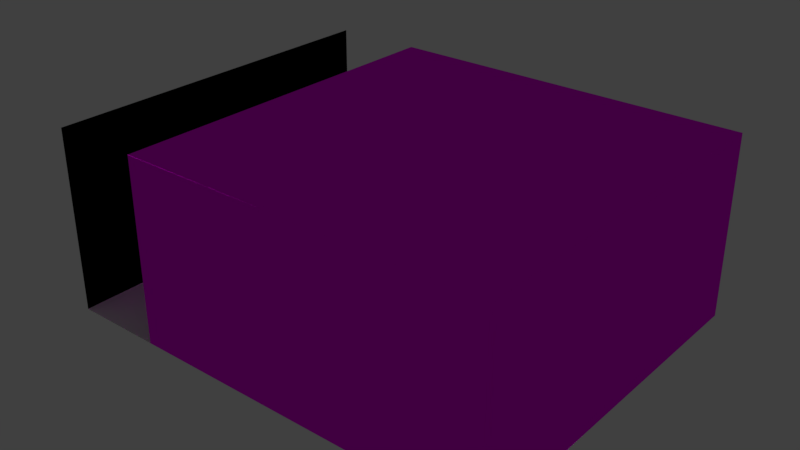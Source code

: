 # Source: Level_01_Room.blend  (saved by Blender 2.79.0; exported with 4.5.12 LTS)
import bpy
from mathutils import Matrix  # noqa: F401  (used for matrix-valued properties, if any)

bpy.ops.wm.read_factory_settings(use_empty=True)
scene = bpy.context.scene
scene.name = 'Scene'

# ---- collections
col_collection_1 = bpy.data.collections.new('Collection 1'); scene.collection.children.link(col_collection_1)

# ---- images (referenced by path relative to the original .blend; pixels are not part of the script)
import os
ASSET_DIR = os.environ.get("B2B_ASSET_DIR", "")  # directory of the original .blend (textures are referenced by path, not embedded)
HERE = os.path.dirname(os.path.abspath(__file__))  # packed textures are extracted next to this script under _unpacked/

def load_image(name, relpath, width, height, colorspace="sRGB"):
    """Load a texture the original file referenced (path relative to the .blend, or extracted next to this script)."""
    p = next((c for c in (os.path.join(HERE, relpath), os.path.join(ASSET_DIR, relpath)) if relpath and os.path.exists(c)), "")
    if p:
        img = bpy.data.images.load(p, check_existing=True)
        img.name = name
    else:  # same state as the original file: an image datablock whose file is absent (Cycles renders it pink)
        img = bpy.data.images.new(name, width, height)
        img.source = "FILE"
        img.filepath = "//" + (relpath or name)
    img.colorspace_settings.name = colorspace
    return img
img_wall_jpg_001 = load_image('Wall.jpg.001', 'Wall.jpg', 1024, 1024, 'sRGB')
img_texturescom_plasterceiling_jpg_003 = load_image('TexturesCom_PlasterCeiling.jpg.003', 'TexturesCom_PlasterCeiling.jpg', 1024, 1024, 'sRGB')
img_floor_jpg = load_image('Floor.jpg', 'Floor.jpg', 1024, 1024, 'sRGB')

# ---- materials (node trees are filled in below, after node groups)
mat_material_003 = bpy.data.materials.new('Material.003')
mat_material_003.alpha_threshold = 0.0
mat_material_003.roughness = 0.5
mat_material_004 = bpy.data.materials.new('Material.004')
mat_material_004.alpha_threshold = 0.0
mat_material_004.roughness = 0.5
mat_material_005 = bpy.data.materials.new('Material.005')
mat_material_005.alpha_threshold = 0.0
mat_material_005.roughness = 0.5
mat_material_002 = bpy.data.materials.new('Material.002')
mat_material_002.alpha_threshold = 0.0
mat_material_002.roughness = 0.5

# ---- material node trees
mat_material_003.use_nodes = True; mat_material_003.node_tree.nodes.clear()
_N = mat_material_003.node_tree.nodes; _L = mat_material_003.node_tree.links
n0 = _N.new('ShaderNodeOutputMaterial'); n0.name = 'Material Output'; n0.location = (300, 300)
n1 = _N.new('ShaderNodeBsdfDiffuse'); n1.name = 'Diffuse BSDF'; n1.location = (10, 300)
n2 = _N.new('ShaderNodeTexImage'); n2.name = 'Image Texture'; n2.location = (-180, 300)
n2.width = 140
n2.image = img_wall_jpg_001
_L.new(n1.outputs[0], n0.inputs[0])
_L.new(n2.outputs[0], n1.inputs[0])
n0.is_active_output = True
mat_material_004.use_nodes = True; mat_material_004.node_tree.nodes.clear()
_N = mat_material_004.node_tree.nodes; _L = mat_material_004.node_tree.links
n0 = _N.new('ShaderNodeOutputMaterial'); n0.name = 'Material Output'; n0.location = (300, 300)
n1 = _N.new('ShaderNodeBsdfDiffuse'); n1.name = 'Diffuse BSDF'; n1.location = (10, 300)
n1.inputs[0].default_value = (0.0, 0.0, 0.0, 1.0)
_L.new(n1.outputs[0], n0.inputs[0])
n0.is_active_output = True
mat_material_005.use_nodes = True; mat_material_005.node_tree.nodes.clear()
_N = mat_material_005.node_tree.nodes; _L = mat_material_005.node_tree.links
n0 = _N.new('ShaderNodeOutputMaterial'); n0.name = 'Material Output'; n0.location = (300, 300)
n1 = _N.new('ShaderNodeBsdfDiffuse'); n1.name = 'Diffuse BSDF'; n1.location = (10, 300)
n2 = _N.new('ShaderNodeTexImage'); n2.name = 'Image Texture'; n2.location = (-180, 300)
n2.width = 140
n2.image = img_texturescom_plasterceiling_jpg_003
_L.new(n1.outputs[0], n0.inputs[0])
_L.new(n2.outputs[0], n1.inputs[0])
n0.is_active_output = True
mat_material_002.use_nodes = True; mat_material_002.node_tree.nodes.clear()
_N = mat_material_002.node_tree.nodes; _L = mat_material_002.node_tree.links
n0 = _N.new('ShaderNodeOutputMaterial'); n0.name = 'Material Output'; n0.location = (555, 328)
n1 = _N.new('ShaderNodeTexImage'); n1.name = 'Image Texture'; n1.location = (101, 413)
n1.width = 140
n1.image = img_floor_jpg
n2 = _N.new('ShaderNodeMapping'); n2.name = 'Mapping'; n2.location = (-248, 413)
n2.vector_type = 'TEXTURE'
n2.inputs[3].default_value = (0.1, 0.1, 0.1)
n3 = _N.new('ShaderNodeTexCoord'); n3.name = 'Texture Coordinate'; n3.location = (-428, 350)
n4 = _N.new('ShaderNodeEmission'); n4.name = 'Emission'; n4.location = (323, 332)
n5 = _N.new('ShaderNodeVectorMath'); n5.name = 'Vector Math'; n5.location = (0, 0)
n5.operation = 'MAXIMUM'
n5.inputs[1].default_value = (15.0, 15.0, 0.0)
n6 = _N.new('ShaderNodeVectorMath'); n6.name = 'Vector Math.001'; n6.location = (0, 0)
n6.operation = 'MINIMUM'
n6.inputs[1].default_value = (15.0, 15.0, 1.0)
_L.new(n3.outputs[2], n2.inputs[0])
_L.new(n1.outputs[0], n4.inputs[0])
_L.new(n4.outputs[0], n0.inputs[0])
_L.new(n5.outputs[0], n1.inputs[0])
_L.new(n6.outputs[0], n5.inputs[0])
_L.new(n2.outputs[0], n6.inputs[0])
n0.is_active_output = True

# ---- world
world_world = bpy.data.worlds.new('World'); scene.world = world_world
world_world.color = (0.05088, 0.05088, 0.05088)
world_world.use_sun_shadow = False
world_world.sun_shadow_jitter_overblur = 0.0
world_world.cycles.sampling_method = 'MANUAL'

# ---- meshes
me_plane_011 = bpy.data.meshes.new('Plane.011')
me_plane_011.from_pydata([(-1.0, -1.0, 0.0), (1.0, -1.0, 0.0), (-1.0, 1.0, 0.0), (1.0, 1.0, 0.0)], [], [(0, 1, 3, 2)])
_uv = me_plane_011.uv_layers.new(name='UVMap')
_uv.uv.foreach_set('vector', [-0.5154, 0.003786, 1.459, 0.003786, 1.459, 0.9908, -0.5154, 0.9908])
me_plane_011.materials.append(mat_material_003)
me_plane_011.use_remesh_preserve_volume = False
me_plane_011.use_remesh_preserve_attributes = False
me_plane_011.use_mirror_vertex_groups = False
me_plane_011.update()
me_plane_010 = bpy.data.meshes.new('Plane.010')
me_plane_010.from_pydata([(-1.0, -1.0, 0.0), (1.0, -1.0, 0.0), (-1.0, 1.0, 0.0), (1.0, 1.0, 0.0), (-0.25, -1.0, 0.0), (0.25, -1.0, 0.0), (0.25, 1.0, 0.0), (-0.25, 1.0, 0.0), (-1.0, 0.5, 0.0), (-1.0, 0.0, 0.0), (-1.0, -0.5, 0.0), (1.0, -0.5, 0.0), (1.0, 0.0, 0.0), (1.0, 0.5, 0.0), (-0.25, -0.5, 0.0), (-0.25, 0.0, 0.0), (-0.25, 0.5, 0.0), (0.25, -0.5, 0.0), (0.25, 0.0, 0.0), (0.25, 0.5, 0.0)], [], [(19, 13, 3, 6), (8, 16, 7, 2), (16, 19, 6, 7), (0, 4, 14, 10), (10, 14, 15, 9), (9, 15, 16, 8), (5, 1, 11, 17), (17, 11, 12, 18), (18, 12, 13, 19)])
_uv = me_plane_010.uv_layers.new(name='UVMap')
_uv.uv.foreach_set('vector', [0.8007, 0.744, 1.459, 0.744, 1.459, 0.9908, 0.8007, 0.9908, -0.5154, 0.744, 0.1426, 0.744, 0.1426, 0.9908, -0.5154, 0.9908, 0.1426, 0.744, 0.8007, 0.744, 0.8007, 0.9908, 0.1426, 0.9908, -0.5154, 0.003786, 0.1426, 0.003786, 0.1426, 0.2505, -0.5154, 0.2505, -0.5154, 0.2505, 0.1426, 0.2505, 0.1426, 0.4973, -0.5154, 0.4973, -0.5154, 0.4973, 0.1426, 0.4973, 0.1426, 0.744, -0.5154, 0.744, 0.8007, 0.003786, 1.459, 0.003786, 1.459, 0.2505, 0.8007, 0.2505, 0.8007, 0.2505, 1.459, 0.2505, 1.459, 0.4973, 0.8007, 0.4973, 0.8007, 0.4973, 1.459, 0.4973, 1.459, 0.744, 0.8007, 0.744])
me_plane_010.materials.append(mat_material_003)
me_plane_010.use_remesh_preserve_volume = False
me_plane_010.use_remesh_preserve_attributes = False
me_plane_010.use_mirror_vertex_groups = False
me_plane_010.update()
me_plane_009 = bpy.data.meshes.new('Plane.009')
me_plane_009.from_pydata([(-1.0, -1.0, 0.0), (1.0, -1.0, 0.0), (-1.0, 1.0, 0.0), (1.0, 1.0, 0.0)], [], [(0, 1, 3, 2)])
_uv = me_plane_009.uv_layers.new(name='UVMap')
_uv.uv.foreach_set('vector', [-0.5154, 0.003786, 1.459, 0.003786, 1.459, 0.9908, -0.5154, 0.9908])
me_plane_009.materials.append(mat_material_003)
me_plane_009.use_remesh_preserve_volume = False
me_plane_009.use_remesh_preserve_attributes = False
me_plane_009.use_mirror_vertex_groups = False
me_plane_009.update()
me_plane_007 = bpy.data.meshes.new('Plane.007')
me_plane_007.from_pydata([(-1.0, -1.0, 0.0), (1.0, -1.0, 0.0), (-1.0, 1.0, 0.0), (1.0, 1.0, 0.0)], [], [(0, 1, 3, 2)])
me_plane_007.use_remesh_preserve_volume = False
me_plane_007.use_remesh_preserve_attributes = False
me_plane_007.use_mirror_vertex_groups = False
me_plane_007.update()
me_plane_006 = bpy.data.meshes.new('Plane.006')
me_plane_006.from_pydata([(-1.0, -1.0, 0.0), (1.0, -1.0, 0.0), (-1.0, 1.0, 0.0), (1.0, 1.0, 0.0)], [], [(0, 1, 3, 2)])
_uv = me_plane_006.uv_layers.new(name='UVMap')
_uv.uv.foreach_set('vector', [3.245, 3.245, -2.245, 3.245, -2.245, -2.245, 3.245, -2.245])
me_plane_006.materials.append(mat_material_004)
me_plane_006.use_remesh_preserve_volume = False
me_plane_006.use_remesh_preserve_attributes = False
me_plane_006.use_mirror_vertex_groups = False
me_plane_006.update()
me_plane_005 = bpy.data.meshes.new('Plane.005')
me_plane_005.from_pydata([(-1.0, -1.0, 0.0), (1.0, -1.0, 0.0), (-1.0, 1.0, 0.0), (1.0, 1.0, 0.0)], [], [(0, 1, 3, 2)])
_uv = me_plane_005.uv_layers.new(name='UVMap')
_uv.uv.foreach_set('vector', [-0.696, -0.696, 1.696, -0.696, 1.696, 1.696, -0.696, 1.696])
me_plane_005.materials.append(mat_material_005)
me_plane_005.use_remesh_preserve_volume = False
me_plane_005.use_remesh_preserve_attributes = False
me_plane_005.use_mirror_vertex_groups = False
me_plane_005.update()
me_plane_002 = bpy.data.meshes.new('Plane.002')
me_plane_002.from_pydata([(-1.0, -1.0, 0.0), (1.0, -1.0, 0.0), (-1.0, 1.0, 0.0), (1.0, 1.0, 0.0)], [], [(0, 1, 3, 2)])
_uv = me_plane_002.uv_layers.new(name='UVMap')
_uv.uv.foreach_set('vector', [-0.5154, 0.003786, 1.459, 0.003786, 1.459, 0.9908, -0.5154, 0.9908])
me_plane_002.materials.append(mat_material_003)
me_plane_002.use_remesh_preserve_volume = False
me_plane_002.use_remesh_preserve_attributes = False
me_plane_002.use_mirror_vertex_groups = False
me_plane_002.update()
me_plane = bpy.data.meshes.new('Plane')
me_plane.from_pydata([(-1.0, -1.0, 0.0), (1.0, -1.0, 0.0), (-1.0, 1.0, 0.0), (1.0, 1.0, 0.0)], [], [(0, 1, 3, 2)])
_uv = me_plane.uv_layers.new(name='UVMap')
_uv.uv.foreach_set('vector', [3.453, 3.453, -2.453, 3.453, -2.453, -2.453, 3.453, -2.453])
me_plane.materials.append(mat_material_002)
me_plane.use_remesh_preserve_volume = False
me_plane.use_remesh_preserve_attributes = False
me_plane.use_mirror_vertex_groups = False
me_plane.update()

# ---- objects
ob_wall_right_of_door = bpy.data.objects.new('Wall Right Of Door', me_plane_011)
ob_wall_door = bpy.data.objects.new('Wall Door', me_plane_010)
ob_wall_behind_player = bpy.data.objects.new('Wall Behind Player', me_plane_009)
ob_groundoutsidedoor = bpy.data.objects.new('GroundOutsideDoor', me_plane_007)
ob_wall_outside_room = bpy.data.objects.new('Wall Outside Room', me_plane_006)
ob_roof = bpy.data.objects.new('Roof', me_plane_005)
ob_wall_left_of_door = bpy.data.objects.new('Wall Left Of Door', me_plane_002)
ob_ground = bpy.data.objects.new('Ground', me_plane)

# ---- transforms, parenting, visibility, modifiers, constraints
ob_wall_right_of_door.location = (0.0, 2.0, 1.0)
ob_wall_right_of_door.rotation_euler = (1.571, 0.0, 0.0)
ob_wall_right_of_door.scale = (2.0, 1.0, 1.0)
ob_wall_right_of_door.lineart.crease_threshold = 0.0
ob_wall_door.location = (-2.0, 0.0, 1.0)
ob_wall_door.rotation_euler = (1.571, 0.0, 1.571)
ob_wall_door.scale = (2.0, 1.0, 1.0)
ob_wall_door.lineart.crease_threshold = 0.0
ob_wall_behind_player.location = (2.0, 0.0, 1.0)
ob_wall_behind_player.rotation_euler = (1.571, 0.0, -1.571)
ob_wall_behind_player.scale = (2.0, 1.0, 1.0)
ob_wall_behind_player.lineart.crease_threshold = 0.0
ob_groundoutsidedoor.location = (-2.5, 0.0, 0.0)
ob_groundoutsidedoor.scale = (0.5, 2.0, 1.0)
ob_groundoutsidedoor.lineart.crease_threshold = 0.0
ob_wall_outside_room.location = (-3.0, 0.0, 1.0)
ob_wall_outside_room.rotation_euler = (1.571, 0.0, 1.571)
ob_wall_outside_room.scale = (2.0, 1.0, 0.0)
ob_wall_outside_room.lineart.crease_threshold = 0.0
ob_roof.location = (0.0, 0.0, 2.0)
ob_roof.rotation_euler = (0.0, 3.142, 0.0)
ob_roof.scale = (2.0, 2.0, 1.0)
ob_roof.lineart.crease_threshold = 0.0
ob_wall_left_of_door.location = (0.0, -2.0, 1.0)
ob_wall_left_of_door.rotation_euler = (1.571, 0.0, 3.142)
ob_wall_left_of_door.scale = (2.0, 1.0, 1.0)
ob_wall_left_of_door.lineart.crease_threshold = 0.0
ob_ground.location = (0.0, 0.0, 0.0)
ob_ground.rotation_euler = (0.0, 0.0, 1.571)
ob_ground.scale = (2.0, 2.0, 1.0)
ob_ground.lineart.crease_threshold = 0.0

# ---- collection membership
col_collection_1.objects.link(ob_wall_right_of_door)
col_collection_1.objects.link(ob_wall_door)
col_collection_1.objects.link(ob_wall_behind_player)
col_collection_1.objects.link(ob_groundoutsidedoor)
col_collection_1.objects.link(ob_wall_outside_room)
col_collection_1.objects.link(ob_roof)
col_collection_1.objects.link(ob_wall_left_of_door)
col_collection_1.objects.link(ob_ground)

# ---- scene / render settings (as saved in the file)
scene.frame_start = 1; scene.frame_end = 250; scene.frame_set(1)
scene.render.engine = 'CYCLES'
scene.render.resolution_percentage = 50
scene.render.dither_intensity = 0.0
scene.cycles.use_denoising = False
scene.cycles.samples = 128
scene.cycles.sampling_pattern = 'TABULATED_SOBOL'
scene.cycles.use_adaptive_sampling = False
scene.cycles.use_light_tree = False
scene.cycles.blur_glossy = 0.0
scene.cycles.sample_clamp_indirect = 0.0
scene.view_settings.view_transform = 'Standard'
bpy.context.view_layer.update()

# ---- added for rendering (the .blend has no active camera): camera
cam_auto = bpy.data.cameras.new('AutoCamera')
cam_auto.lens = 50.0
cam_auto.sensor_width = 36.0
cam_auto.clip_end = 1000.0
ob_auto_camera = bpy.data.objects.new('AutoCamera', cam_auto)
scene.collection.objects.link(ob_auto_camera)
ob_auto_camera.location = (5.7066, -7.44792, 5.96528)
ob_auto_camera.rotation_euler = (1.09748, -7.21219e-08, 0.694738)
scene.camera = ob_auto_camera
bpy.context.view_layer.update()
